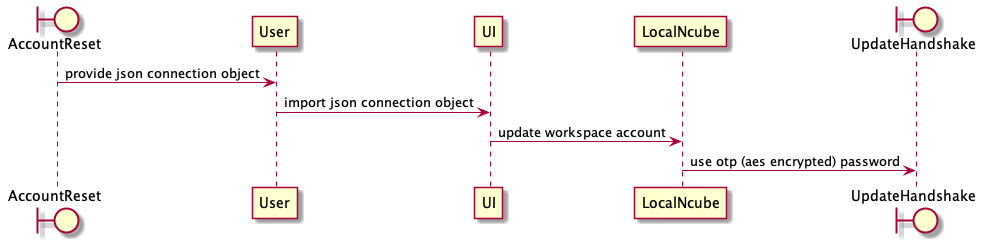

The diagram above was rendered by PlantUML. Its source (embedded in the PNG):
@startuml
  boundary AccountReset
  AccountReset -> User: provide json connection object
  User -> UI: import json connection object
  UI -> LocalNcube: update workspace account
  boundary UpdateHandshake
  LocalNcube -> UpdateHandshake: use otp (aes encrypted) password
@enduml